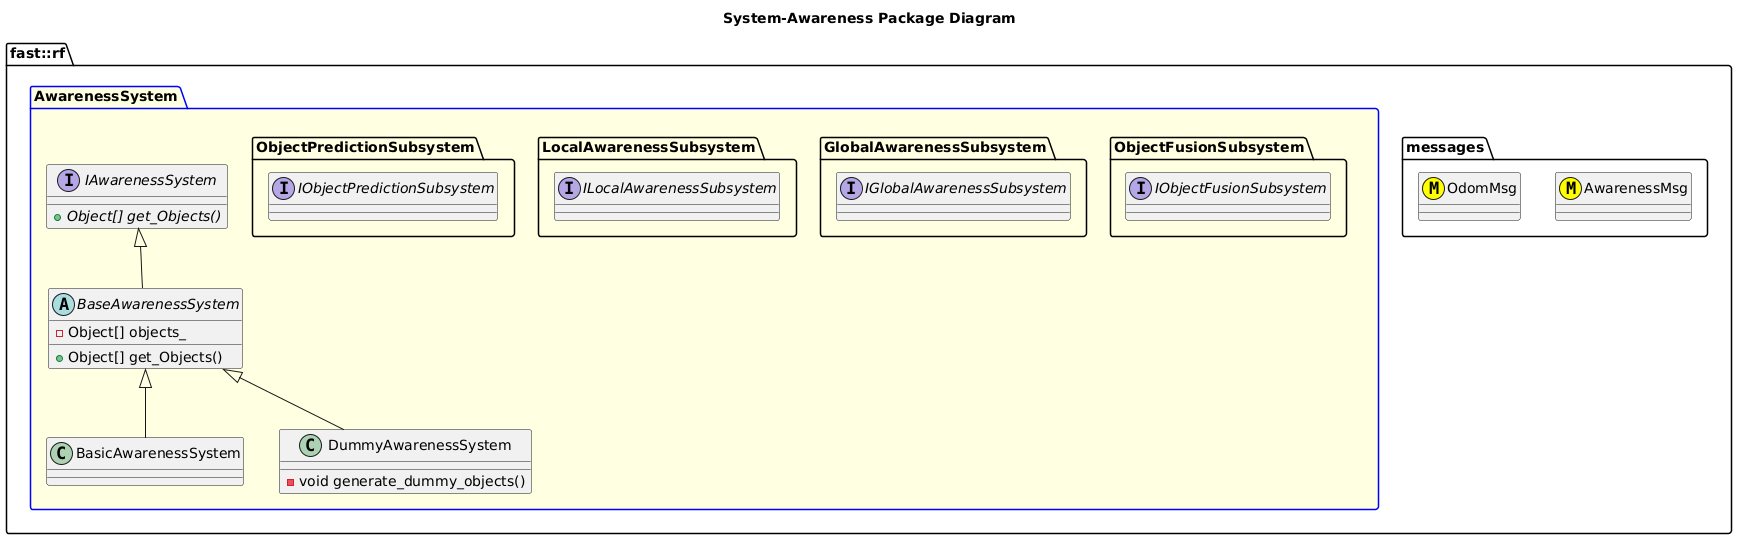

The diagram above was rendered by PlantUML. Its source (embedded in the PNG):
@startuml
title System-Awareness Package Diagram

namespace fast::rf {
  namespace messages {
    class AwarenessMsg <<(M,#FFFF00) >>
    class OdomMsg <<(M,#FFFF00) >>
  }
  package AwarenessSystem #LightYellow;line:blue {
    together {
      namespace ObjectFusionSubsystem {
        interface IObjectFusionSubsystem

      }
      namespace GlobalAwarenessSubsystem {
        interface IGlobalAwarenessSubsystem
      }
      namespace LocalAwarenessSubsystem {
        interface ILocalAwarenessSubsystem
      }
      namespace ObjectPredictionSubsystem {
        interface IObjectPredictionSubsystem
      }
    }
    interface IAwarenessSystem {
      +{abstract} Object[] get_Objects()
    }
    abstract BaseAwarenessSystem {
      +Object[] get_Objects()
      -Object[] objects_
    }
    IAwarenessSystem <|-- BaseAwarenessSystem
    class BasicAwarenessSystem {

    }
    BaseAwarenessSystem <|-- BasicAwarenessSystem
    class DummyAwarenessSystem {
      -void generate_dummy_objects()

    }
    BaseAwarenessSystem <|-- DummyAwarenessSystem
  }
}
@enduml